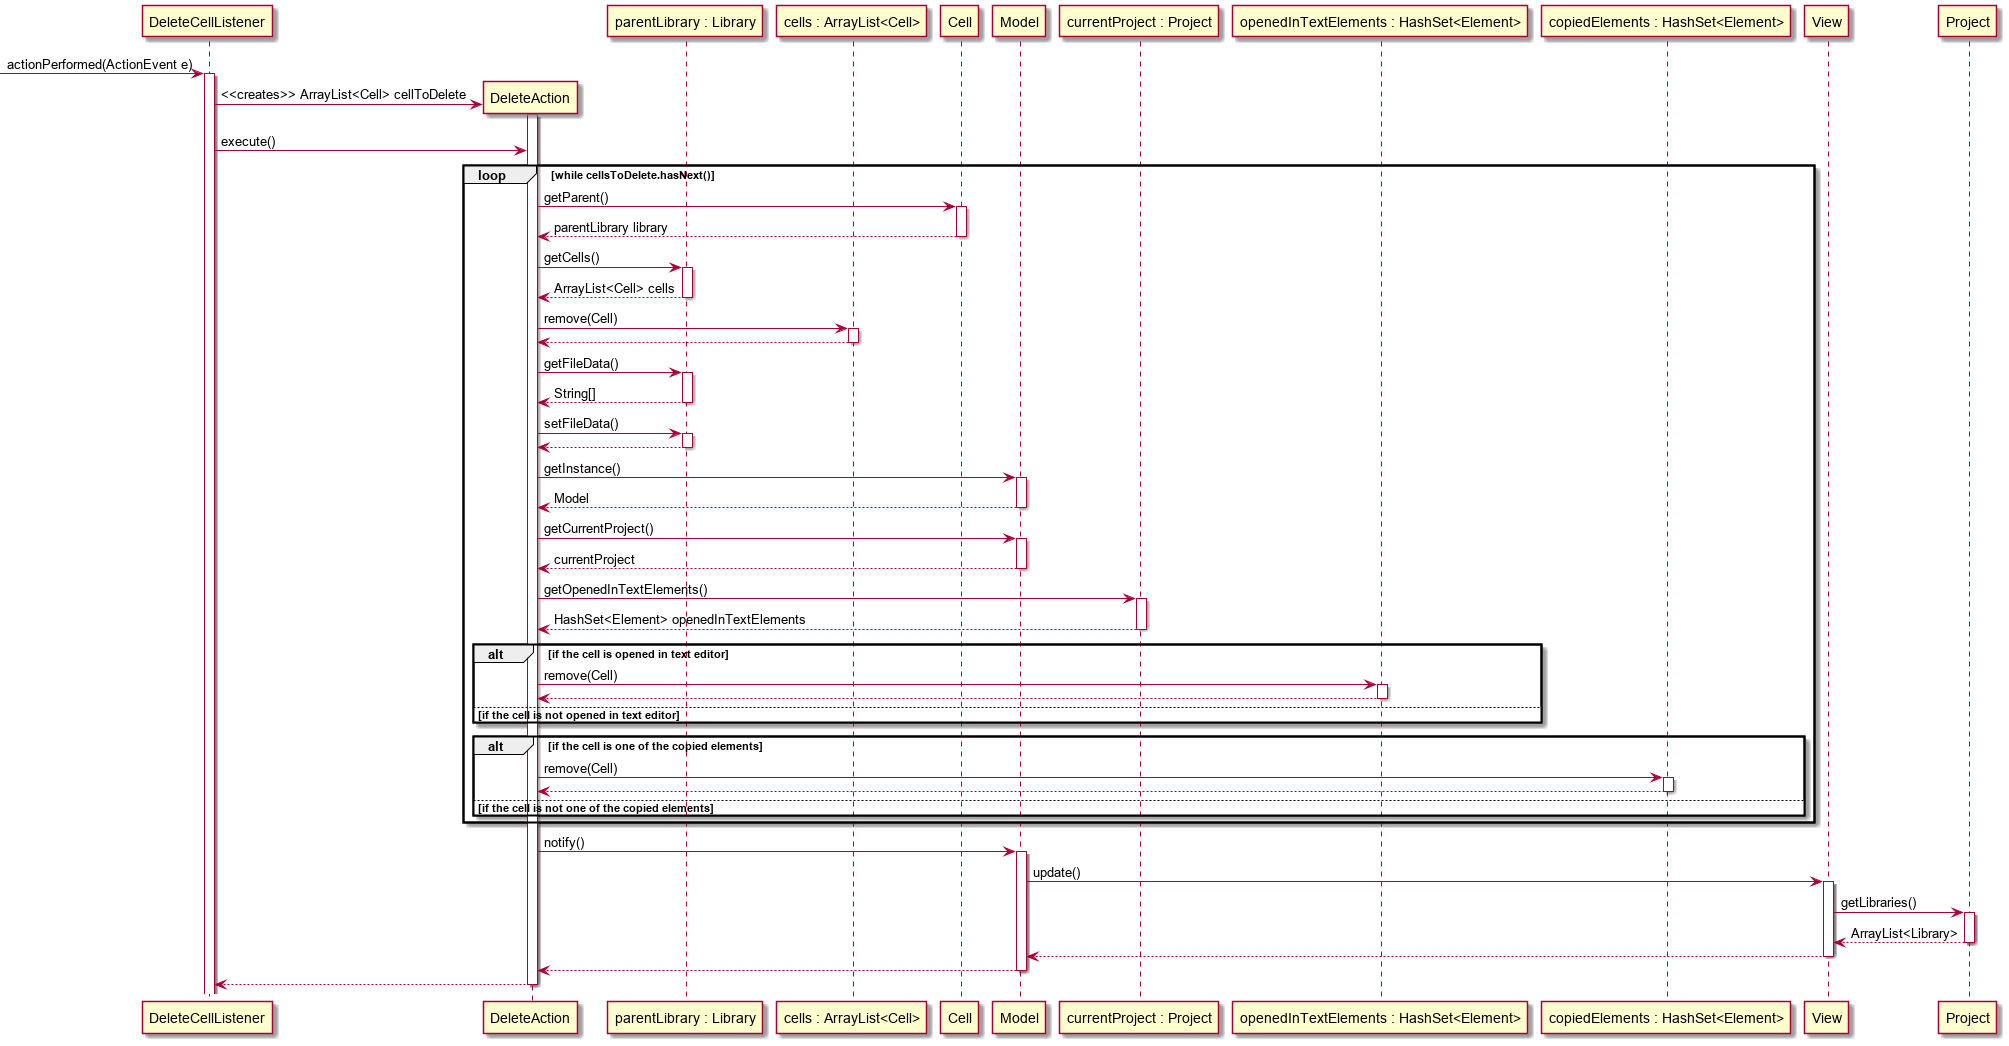

The diagram above was rendered by PlantUML. Its source (embedded in the PNG):
@startuml
-> DeleteCellListener : actionPerformed(ActionEvent e)
activate DeleteCellListener
DeleteCellListener -> DeleteAction ** : <<creates>> ArrayList<Cell> cellToDelete
activate DeleteAction

DeleteCellListener -> DeleteAction : execute()
participant "parentLibrary : Library" as parentLibrary
participant "cells : ArrayList<Cell>" as cells
loop while cellsToDelete.hasNext()
DeleteAction -> Cell : getParent()
activate Cell
return parentLibrary library
DeleteAction -> parentLibrary : getCells()
activate parentLibrary
return ArrayList<Cell> cells
DeleteAction -> cells : remove(Cell)
activate cells 
return
DeleteAction -> parentLibrary : getFileData()
activate parentLibrary
return String[]
DeleteAction -> parentLibrary : setFileData()
activate parentLibrary
return 

DeleteAction -> Model : getInstance()
activate Model
return Model
DeleteAction -> Model : getCurrentProject()
activate Model 
return currentProject
participant "currentProject : Project" as currentProject
DeleteAction -> currentProject : getOpenedInTextElements()
activate currentProject
return HashSet<Element> openedInTextElements


participant "openedInTextElements : HashSet<Element>" as openedInTextElements
participant "copiedElements : HashSet<Element>" as copiedElements



alt if the cell is opened in text editor
DeleteAction -> openedInTextElements : remove(Cell)
activate openedInTextElements 
return 
else if the cell is not opened in text editor 
end 

alt if the cell is one of the copied elements 
DeleteAction -> copiedElements : remove(Cell)
activate copiedElements 
return 
else if the cell is not one of the copied elements
end 

end

DeleteAction -> Model: notify()
activate Model

Model -> View : update()
activate View

View -> Project : getLibraries()
activate Project
return ArrayList<Library>
return
return 
return 

@enduml